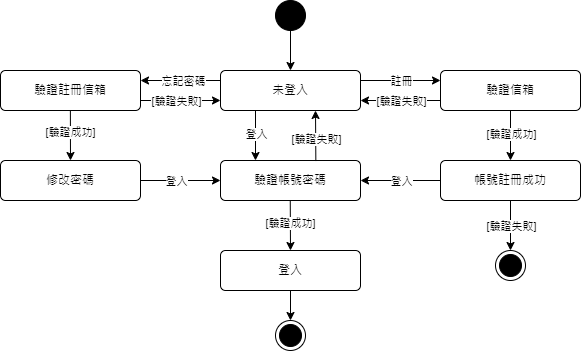

The diagram above was exported from draw.io. Its source (the exported page's mxGraphModel, read from the mxfile embedded in the PNG):
<mxGraphModel dx="1434" dy="836" grid="1" gridSize="10" guides="1" tooltips="1" connect="1" arrows="1" fold="1" page="1" pageScale="1" pageWidth="827" pageHeight="1169" math="0" shadow="0">
  <root>
    <mxCell id="WIyWlLk6GJQsqaUBKTNV-0" />
    <mxCell id="WIyWlLk6GJQsqaUBKTNV-1" parent="WIyWlLk6GJQsqaUBKTNV-0" />
    <mxCell id="AL2CDXxsfcrJi_243A2Y-0" value="" style="ellipse;fillColor=strokeColor;html=1;" parent="WIyWlLk6GJQsqaUBKTNV-1" vertex="1">
      <mxGeometry x="295" y="170" width="30" height="30" as="geometry" />
    </mxCell>
    <mxCell id="AL2CDXxsfcrJi_243A2Y-2" value="" style="endArrow=classic;html=1;rounded=0;exitX=0.5;exitY=1;exitDx=0;exitDy=0;entryX=0.5;entryY=0;entryDx=0;entryDy=0;" parent="WIyWlLk6GJQsqaUBKTNV-1" source="AL2CDXxsfcrJi_243A2Y-0" target="5Wx7P02jGSiyyXWoik10-0" edge="1">
      <mxGeometry width="50" height="50" relative="1" as="geometry">
        <mxPoint x="345" y="290" as="sourcePoint" />
        <mxPoint x="310" y="240" as="targetPoint" />
      </mxGeometry>
    </mxCell>
    <mxCell id="5Wx7P02jGSiyyXWoik10-0" value="未登入" style="html=1;align=center;verticalAlign=middle;rounded=1;absoluteArcSize=1;arcSize=10;dashed=0;whiteSpace=wrap;" parent="WIyWlLk6GJQsqaUBKTNV-1" vertex="1">
      <mxGeometry x="240" y="240" width="140" height="40" as="geometry" />
    </mxCell>
    <mxCell id="dz95pTCuz73jS-p0h6Jy-0" value="驗證信箱" style="html=1;align=center;verticalAlign=middle;rounded=1;absoluteArcSize=1;arcSize=10;dashed=0;whiteSpace=wrap;" parent="WIyWlLk6GJQsqaUBKTNV-1" vertex="1">
      <mxGeometry x="460" y="240" width="140" height="40" as="geometry" />
    </mxCell>
    <mxCell id="dz95pTCuz73jS-p0h6Jy-1" value="驗證註冊信箱" style="html=1;align=center;verticalAlign=middle;rounded=1;absoluteArcSize=1;arcSize=10;dashed=0;whiteSpace=wrap;" parent="WIyWlLk6GJQsqaUBKTNV-1" vertex="1">
      <mxGeometry x="20" y="240" width="140" height="40" as="geometry" />
    </mxCell>
    <mxCell id="dz95pTCuz73jS-p0h6Jy-2" value="驗證帳號密碼" style="html=1;align=center;verticalAlign=middle;rounded=1;absoluteArcSize=1;arcSize=10;dashed=0;whiteSpace=wrap;" parent="WIyWlLk6GJQsqaUBKTNV-1" vertex="1">
      <mxGeometry x="240" y="330" width="140" height="40" as="geometry" />
    </mxCell>
    <mxCell id="Y4bVvIaVGkRZ8I_effdB-1" style="edgeStyle=orthogonalEdgeStyle;rounded=0;orthogonalLoop=1;jettySize=auto;html=1;entryX=0.5;entryY=0;entryDx=0;entryDy=0;" parent="WIyWlLk6GJQsqaUBKTNV-1" source="dz95pTCuz73jS-p0h6Jy-3" target="dz95pTCuz73jS-p0h6Jy-42" edge="1">
      <mxGeometry relative="1" as="geometry" />
    </mxCell>
    <mxCell id="dz95pTCuz73jS-p0h6Jy-3" value="登入" style="html=1;align=center;verticalAlign=middle;rounded=1;absoluteArcSize=1;arcSize=10;dashed=0;whiteSpace=wrap;" parent="WIyWlLk6GJQsqaUBKTNV-1" vertex="1">
      <mxGeometry x="240" y="420" width="140" height="40" as="geometry" />
    </mxCell>
    <mxCell id="zwurpUFEAPFgYq6pLjo6-1" style="edgeStyle=orthogonalEdgeStyle;rounded=0;orthogonalLoop=1;jettySize=auto;html=1;entryX=0;entryY=0.5;entryDx=0;entryDy=0;" parent="WIyWlLk6GJQsqaUBKTNV-1" source="dz95pTCuz73jS-p0h6Jy-13" target="dz95pTCuz73jS-p0h6Jy-2" edge="1">
      <mxGeometry relative="1" as="geometry" />
    </mxCell>
    <mxCell id="zwurpUFEAPFgYq6pLjo6-2" value="登入" style="edgeLabel;html=1;align=center;verticalAlign=middle;resizable=0;points=[];" parent="zwurpUFEAPFgYq6pLjo6-1" vertex="1" connectable="0">
      <mxGeometry x="0.025" y="2" relative="1" as="geometry">
        <mxPoint x="-6" y="2" as="offset" />
      </mxGeometry>
    </mxCell>
    <mxCell id="dz95pTCuz73jS-p0h6Jy-13" value="修改密碼" style="html=1;align=center;verticalAlign=middle;rounded=1;absoluteArcSize=1;arcSize=10;dashed=0;whiteSpace=wrap;" parent="WIyWlLk6GJQsqaUBKTNV-1" vertex="1">
      <mxGeometry x="20" y="330" width="140" height="40" as="geometry" />
    </mxCell>
    <mxCell id="dz95pTCuz73jS-p0h6Jy-18" value="" style="endArrow=classic;html=1;rounded=0;entryX=0;entryY=0.25;entryDx=0;entryDy=0;exitX=1;exitY=0.25;exitDx=0;exitDy=0;" parent="WIyWlLk6GJQsqaUBKTNV-1" source="5Wx7P02jGSiyyXWoik10-0" target="dz95pTCuz73jS-p0h6Jy-0" edge="1">
      <mxGeometry relative="1" as="geometry">
        <mxPoint x="385" y="250" as="sourcePoint" />
        <mxPoint x="475" y="250.69" as="targetPoint" />
      </mxGeometry>
    </mxCell>
    <mxCell id="dz95pTCuz73jS-p0h6Jy-19" value="註冊" style="edgeLabel;resizable=0;html=1;;align=center;verticalAlign=middle;" parent="dz95pTCuz73jS-p0h6Jy-18" connectable="0" vertex="1">
      <mxGeometry relative="1" as="geometry" />
    </mxCell>
    <mxCell id="dz95pTCuz73jS-p0h6Jy-21" value="" style="endArrow=classic;html=1;rounded=0;entryX=1;entryY=0.25;entryDx=0;entryDy=0;exitX=0;exitY=0.25;exitDx=0;exitDy=0;" parent="WIyWlLk6GJQsqaUBKTNV-1" source="5Wx7P02jGSiyyXWoik10-0" target="dz95pTCuz73jS-p0h6Jy-1" edge="1">
      <mxGeometry relative="1" as="geometry">
        <mxPoint x="245" y="251" as="sourcePoint" />
        <mxPoint x="163.22" y="250" as="targetPoint" />
      </mxGeometry>
    </mxCell>
    <mxCell id="dz95pTCuz73jS-p0h6Jy-22" value="忘記密碼" style="edgeLabel;resizable=0;html=1;;align=center;verticalAlign=middle;" parent="dz95pTCuz73jS-p0h6Jy-21" connectable="0" vertex="1">
      <mxGeometry relative="1" as="geometry">
        <mxPoint x="2" as="offset" />
      </mxGeometry>
    </mxCell>
    <mxCell id="dz95pTCuz73jS-p0h6Jy-26" value="" style="endArrow=classic;html=1;rounded=0;exitX=0.25;exitY=1;exitDx=0;exitDy=0;entryX=0.5;entryY=0;entryDx=0;entryDy=0;" parent="WIyWlLk6GJQsqaUBKTNV-1" target="dz95pTCuz73jS-p0h6Jy-13" edge="1">
      <mxGeometry relative="1" as="geometry">
        <mxPoint x="89.87999999999994" y="280" as="sourcePoint" />
        <mxPoint x="89.88" y="319.99999999999994" as="targetPoint" />
      </mxGeometry>
    </mxCell>
    <mxCell id="dz95pTCuz73jS-p0h6Jy-27" value="[驗證成功]" style="edgeLabel;resizable=0;html=1;;align=center;verticalAlign=middle;" parent="dz95pTCuz73jS-p0h6Jy-26" connectable="0" vertex="1">
      <mxGeometry relative="1" as="geometry">
        <mxPoint y="-3" as="offset" />
      </mxGeometry>
    </mxCell>
    <mxCell id="dz95pTCuz73jS-p0h6Jy-33" value="" style="endArrow=classic;html=1;rounded=0;entryX=0;entryY=0.75;entryDx=0;entryDy=0;exitX=1;exitY=0.75;exitDx=0;exitDy=0;" parent="WIyWlLk6GJQsqaUBKTNV-1" source="dz95pTCuz73jS-p0h6Jy-1" target="5Wx7P02jGSiyyXWoik10-0" edge="1">
      <mxGeometry relative="1" as="geometry">
        <mxPoint x="260" y="290.92" as="sourcePoint" />
        <mxPoint x="175" y="290" as="targetPoint" />
      </mxGeometry>
    </mxCell>
    <mxCell id="dz95pTCuz73jS-p0h6Jy-34" value="[驗證失敗]" style="edgeLabel;resizable=0;html=1;;align=center;verticalAlign=middle;" parent="dz95pTCuz73jS-p0h6Jy-33" connectable="0" vertex="1">
      <mxGeometry relative="1" as="geometry">
        <mxPoint x="-5" as="offset" />
      </mxGeometry>
    </mxCell>
    <mxCell id="dz95pTCuz73jS-p0h6Jy-35" value="帳號註冊成功" style="html=1;align=center;verticalAlign=middle;rounded=1;absoluteArcSize=1;arcSize=10;dashed=0;whiteSpace=wrap;" parent="WIyWlLk6GJQsqaUBKTNV-1" vertex="1">
      <mxGeometry x="460" y="330" width="140" height="40" as="geometry" />
    </mxCell>
    <mxCell id="dz95pTCuz73jS-p0h6Jy-36" value="" style="endArrow=classic;html=1;rounded=0;entryX=0.5;entryY=0;entryDx=0;entryDy=0;exitX=0.5;exitY=1;exitDx=0;exitDy=0;" parent="WIyWlLk6GJQsqaUBKTNV-1" source="dz95pTCuz73jS-p0h6Jy-0" target="dz95pTCuz73jS-p0h6Jy-35" edge="1">
      <mxGeometry relative="1" as="geometry">
        <mxPoint x="415" y="290" as="sourcePoint" />
        <mxPoint x="505" y="290.69" as="targetPoint" />
      </mxGeometry>
    </mxCell>
    <mxCell id="dz95pTCuz73jS-p0h6Jy-37" value="[驗證成功]" style="edgeLabel;resizable=0;html=1;;align=center;verticalAlign=middle;" parent="dz95pTCuz73jS-p0h6Jy-36" connectable="0" vertex="1">
      <mxGeometry relative="1" as="geometry">
        <mxPoint y="-2" as="offset" />
      </mxGeometry>
    </mxCell>
    <mxCell id="dz95pTCuz73jS-p0h6Jy-40" value="" style="endArrow=classic;html=1;rounded=0;entryX=1;entryY=0.5;entryDx=0;entryDy=0;exitX=0;exitY=0.5;exitDx=0;exitDy=0;" parent="WIyWlLk6GJQsqaUBKTNV-1" source="dz95pTCuz73jS-p0h6Jy-35" target="dz95pTCuz73jS-p0h6Jy-2" edge="1">
      <mxGeometry relative="1" as="geometry">
        <mxPoint x="385" y="380" as="sourcePoint" />
        <mxPoint x="470" y="380" as="targetPoint" />
      </mxGeometry>
    </mxCell>
    <mxCell id="dz95pTCuz73jS-p0h6Jy-41" value="登入" style="edgeLabel;resizable=0;html=1;;align=center;verticalAlign=middle;" parent="dz95pTCuz73jS-p0h6Jy-40" connectable="0" vertex="1">
      <mxGeometry relative="1" as="geometry" />
    </mxCell>
    <mxCell id="dz95pTCuz73jS-p0h6Jy-42" value="" style="ellipse;html=1;shape=endState;fillColor=strokeColor;" parent="WIyWlLk6GJQsqaUBKTNV-1" vertex="1">
      <mxGeometry x="295" y="490" width="30" height="30" as="geometry" />
    </mxCell>
    <mxCell id="dz95pTCuz73jS-p0h6Jy-44" value="" style="ellipse;html=1;shape=endState;fillColor=strokeColor;" parent="WIyWlLk6GJQsqaUBKTNV-1" vertex="1">
      <mxGeometry x="515" y="420" width="30" height="30" as="geometry" />
    </mxCell>
    <mxCell id="dz95pTCuz73jS-p0h6Jy-45" value="" style="endArrow=classic;html=1;rounded=0;entryX=0.5;entryY=0;entryDx=0;entryDy=0;exitX=0.25;exitY=1;exitDx=0;exitDy=0;" parent="WIyWlLk6GJQsqaUBKTNV-1" target="dz95pTCuz73jS-p0h6Jy-3" edge="1">
      <mxGeometry relative="1" as="geometry">
        <mxPoint x="309.76000000000005" y="370" as="sourcePoint" />
        <mxPoint x="309.76000000000005" y="410" as="targetPoint" />
      </mxGeometry>
    </mxCell>
    <mxCell id="dz95pTCuz73jS-p0h6Jy-46" value="[驗證成功]" style="edgeLabel;resizable=0;html=1;;align=center;verticalAlign=middle;" parent="dz95pTCuz73jS-p0h6Jy-45" connectable="0" vertex="1">
      <mxGeometry relative="1" as="geometry">
        <mxPoint y="-2" as="offset" />
      </mxGeometry>
    </mxCell>
    <mxCell id="dz95pTCuz73jS-p0h6Jy-47" value="" style="endArrow=classic;html=1;rounded=0;entryX=0.25;entryY=0;entryDx=0;entryDy=0;exitX=0.5;exitY=1;exitDx=0;exitDy=0;" parent="WIyWlLk6GJQsqaUBKTNV-1" target="dz95pTCuz73jS-p0h6Jy-2" edge="1">
      <mxGeometry relative="1" as="geometry">
        <mxPoint x="274.99999999999994" y="280" as="sourcePoint" />
        <mxPoint x="274.99999999999994" y="319.99999999999994" as="targetPoint" />
      </mxGeometry>
    </mxCell>
    <mxCell id="dz95pTCuz73jS-p0h6Jy-48" value="登入" style="edgeLabel;resizable=0;html=1;;align=center;verticalAlign=middle;" parent="dz95pTCuz73jS-p0h6Jy-47" connectable="0" vertex="1">
      <mxGeometry relative="1" as="geometry">
        <mxPoint y="-2" as="offset" />
      </mxGeometry>
    </mxCell>
    <mxCell id="dz95pTCuz73jS-p0h6Jy-52" value="" style="endArrow=classic;html=1;rounded=0;exitX=0.681;exitY=0.013;exitDx=0;exitDy=0;exitPerimeter=0;" parent="WIyWlLk6GJQsqaUBKTNV-1" source="dz95pTCuz73jS-p0h6Jy-2" edge="1">
      <mxGeometry relative="1" as="geometry">
        <mxPoint x="335" y="320" as="sourcePoint" />
        <mxPoint x="335" y="280" as="targetPoint" />
      </mxGeometry>
    </mxCell>
    <mxCell id="dz95pTCuz73jS-p0h6Jy-53" value="[驗證失敗]" style="edgeLabel;resizable=0;html=1;;align=center;verticalAlign=middle;" parent="dz95pTCuz73jS-p0h6Jy-52" connectable="0" vertex="1">
      <mxGeometry relative="1" as="geometry">
        <mxPoint y="3" as="offset" />
      </mxGeometry>
    </mxCell>
    <mxCell id="dz95pTCuz73jS-p0h6Jy-54" value="" style="endArrow=classic;html=1;rounded=0;exitX=0.5;exitY=1;exitDx=0;exitDy=0;entryX=0.5;entryY=0;entryDx=0;entryDy=0;" parent="WIyWlLk6GJQsqaUBKTNV-1" source="dz95pTCuz73jS-p0h6Jy-35" target="dz95pTCuz73jS-p0h6Jy-44" edge="1">
      <mxGeometry relative="1" as="geometry">
        <mxPoint x="525" y="450" as="sourcePoint" />
        <mxPoint x="525" y="410" as="targetPoint" />
      </mxGeometry>
    </mxCell>
    <mxCell id="dz95pTCuz73jS-p0h6Jy-55" value="[驗證失敗]" style="edgeLabel;resizable=0;html=1;;align=center;verticalAlign=middle;" parent="dz95pTCuz73jS-p0h6Jy-54" connectable="0" vertex="1">
      <mxGeometry relative="1" as="geometry" />
    </mxCell>
    <mxCell id="dz95pTCuz73jS-p0h6Jy-56" value="" style="endArrow=classic;html=1;rounded=0;exitX=0;exitY=0.75;exitDx=0;exitDy=0;entryX=1;entryY=0.75;entryDx=0;entryDy=0;" parent="WIyWlLk6GJQsqaUBKTNV-1" source="dz95pTCuz73jS-p0h6Jy-0" target="5Wx7P02jGSiyyXWoik10-0" edge="1">
      <mxGeometry relative="1" as="geometry">
        <mxPoint x="435" y="310" as="sourcePoint" />
        <mxPoint x="435" y="270" as="targetPoint" />
      </mxGeometry>
    </mxCell>
    <mxCell id="dz95pTCuz73jS-p0h6Jy-57" value="[驗證失敗]" style="edgeLabel;resizable=0;html=1;;align=center;verticalAlign=middle;" parent="dz95pTCuz73jS-p0h6Jy-56" connectable="0" vertex="1">
      <mxGeometry relative="1" as="geometry" />
    </mxCell>
  </root>
</mxGraphModel>